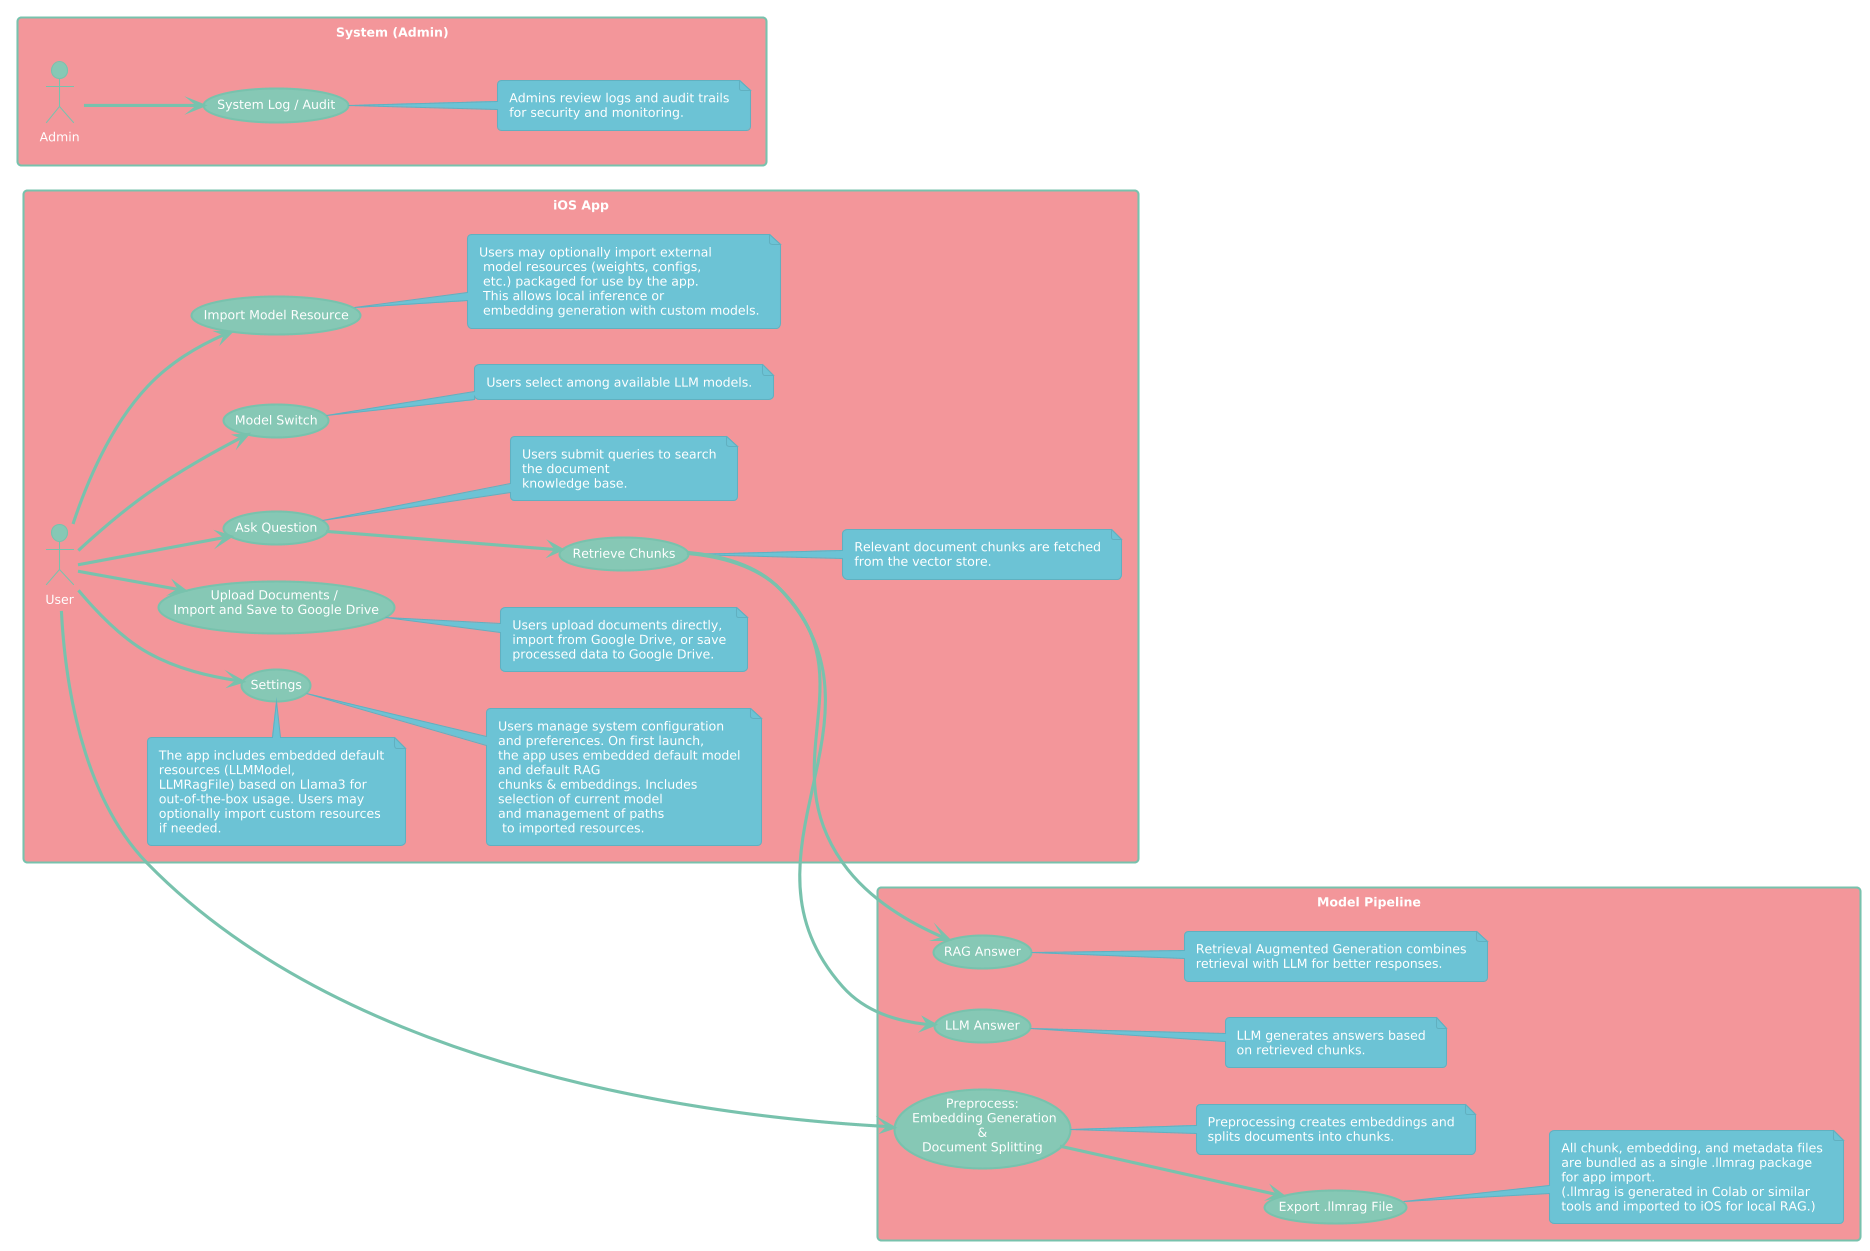

The diagram above was rendered by PlantUML. Its source (embedded in the PNG):
@startuml
'https://plantuml.com/use-case-diagram
'!theme bluegray
'skinparam defaultFontName "Arial"
'skinparam defaultFontSize 13
'skinparam usecase {
''  BackgroundColor #FFFAFA
'  BorderColor #198754
'  BorderThickness 2
'  RoundCorner 15
'}

!theme minty

'actor actor
'actor/ "actor/"
'agent agent
'artifact artifact
'boundary boundary
'card card
'circle circle
'cloud cloud
'collections collections
'component component
'control control
'database database
'entity entity
'file file
'folder folder
'frame frame
'hexagon hexagon
'interface interface
'label label
'node node
'package package
'person person
'queue queue
'rectangle rectangle
'stack stack
'storage storage
'usecase usecase
'usecase/ "usecase/"

left to right direction
'top to bottom direction
skinparam svgLinkTarget _blank
scale 1


rectangle "iOS App" {
  actor User
  usecase "Upload Documents / \nImport and Save to Google Drive" as UC1
  usecase "Ask Question"
  usecase "Model Switch"
  usecase "Settings"
  usecase "Retrieve Chunks"
  usecase "Import Model Resource"

  note top of (Settings)
    The app includes embedded default
    resources (LLMModel,
    LLMRagFile) based on Llama3 for
    out-of-the-box usage. Users may
    optionally import custom resources
    if needed.
  end note

  note right of UC1
    Users upload documents directly,
    import from Google Drive, or save
    processed data to Google Drive.
  end note

  note right of (Ask Question)
    Users submit queries to search
    the document
    knowledge base.
  end note

  note right of (Model Switch)
    Users select among available LLM models.
  end note

  note right of (Settings)
    Users manage system configuration
    and preferences. On first launch,
    the app uses embedded default model
    and default RAG
    chunks & embeddings. Includes
    selection of current model
    and management of paths
     to imported resources.
  end note

  note right of (Retrieve Chunks)
    Relevant document chunks are fetched
    from the vector store.
  end note

  note right of (Import Model Resource)
    Users may optionally import external
     model resources (weights, configs,
     etc.) packaged for use by the app.
     This allows local inference or
     embedding generation with custom models.
  end note
}

rectangle "Model Pipeline" {
  usecase "Preprocess:\n Embedding Generation\n & \nDocument Splitting" as UC2
  usecase "Export .llmrag File" as UC3
  usecase "LLM Answer"
  usecase "RAG Answer"

  note right of UC2
    Preprocessing creates embeddings and
    splits documents into chunks.
  end note

  note right of UC3
    All chunk, embedding, and metadata files
    are bundled as a single .llmrag package
    for app import.
    (.llmrag is generated in Colab or similar
    tools and imported to iOS for local RAG.)
  end note

  note right of (LLM Answer)
    LLM generates answers based
    on retrieved chunks.
  end note

  note right of (RAG Answer)
    Retrieval Augmented Generation combines
    retrieval with LLM for better responses.
  end note
}

rectangle "System (Admin)" {
  actor Admin
  usecase "System Log / Audit"

  note right of (System Log / Audit)
    Admins review logs and audit trails
    for security and monitoring.
  end note
}

User --> UC1
User --> UC2
UC2 --> UC3
User --> (Ask Question)
(Ask Question) --> (Retrieve Chunks)
(Retrieve Chunks) --> (LLM Answer)
(Retrieve Chunks) --> (RAG Answer)
User --> (Model Switch)
User --> (Settings)
User --> (Import Model Resource)

Admin --> (System Log / Audit)
@enduml